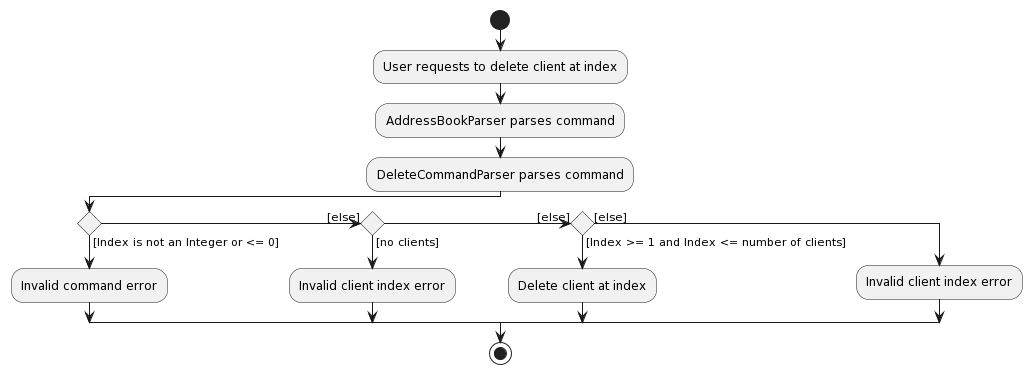

The diagram above was rendered by PlantUML. Its source (embedded in the PNG):
@startuml
start
:User requests to delete client at index;
:AddressBookParser parses command;
:DeleteCommandParser parses command;

if () then ([Index is not an Integer or <= 0])
:Invalid command error;
([else]) elseif () then ([no clients])
:Invalid client index error;
([else]) elseif () then ([Index >= 1 and Index <= number of clients])
:Delete client at index;
else ([else])
:Invalid client index error;
endif

stop
@enduml